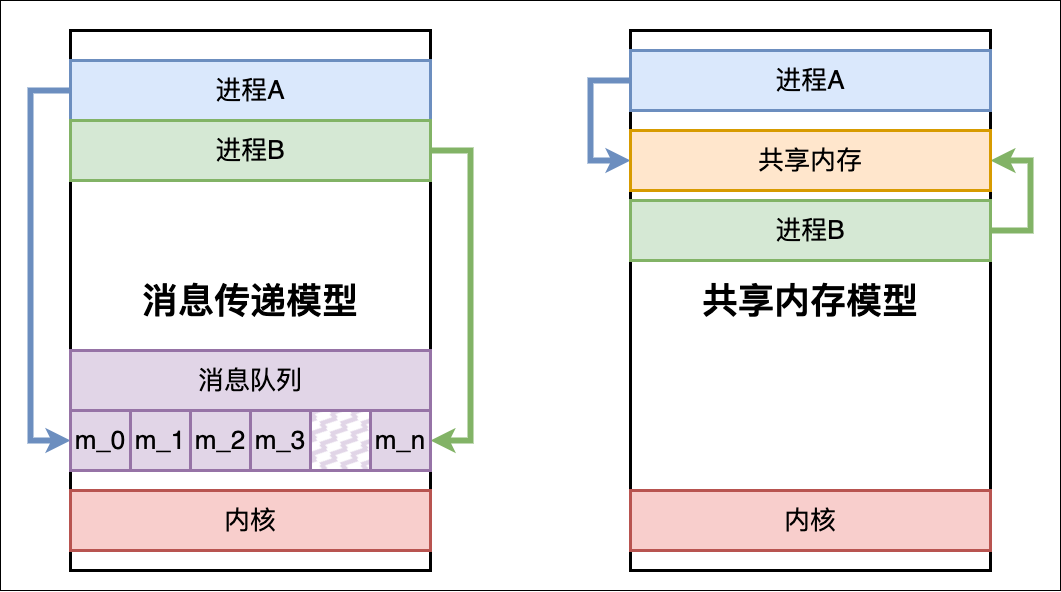

The diagram above was exported from draw.io. Its source (the exported page's mxGraphModel, read from the mxfile embedded in the PNG):
<mxGraphModel dx="1709" dy="1438" grid="1" gridSize="10" guides="1" tooltips="1" connect="1" arrows="1" fold="1" page="0" pageScale="1" pageWidth="827" pageHeight="1169" background="#ffffff" math="0" shadow="0">
  <root>
    <mxCell id="0" />
    <mxCell id="1" parent="0" />
    <mxCell id="fySOYtIsbOXyEwdVQYPK-34" value="" style="rounded=0;whiteSpace=wrap;html=1;" vertex="1" parent="1">
      <mxGeometry x="90" y="-50" width="1060" height="590" as="geometry" />
    </mxCell>
    <mxCell id="fySOYtIsbOXyEwdVQYPK-11" value="&lt;font style=&quot;font-size: 36px;&quot;&gt;&lt;b&gt;消息传递模型&lt;/b&gt;&lt;/font&gt;" style="rounded=0;whiteSpace=wrap;html=1;strokeWidth=3;" vertex="1" parent="1">
      <mxGeometry x="160" y="-20" width="360" height="540" as="geometry" />
    </mxCell>
    <mxCell id="fySOYtIsbOXyEwdVQYPK-12" style="edgeStyle=orthogonalEdgeStyle;rounded=0;orthogonalLoop=1;jettySize=auto;html=1;entryX=0;entryY=0.5;entryDx=0;entryDy=0;strokeWidth=6;fillColor=#dae8fc;strokeColor=#6c8ebf;" edge="1" parent="1" source="fySOYtIsbOXyEwdVQYPK-1" target="fySOYtIsbOXyEwdVQYPK-4">
      <mxGeometry relative="1" as="geometry">
        <Array as="points">
          <mxPoint x="120" y="40" />
          <mxPoint x="120" y="390" />
        </Array>
      </mxGeometry>
    </mxCell>
    <mxCell id="fySOYtIsbOXyEwdVQYPK-1" value="&lt;font style=&quot;font-size: 26px;&quot;&gt;进程A&lt;/font&gt;" style="rounded=0;whiteSpace=wrap;html=1;strokeWidth=3;fillColor=#dae8fc;strokeColor=#6c8ebf;" vertex="1" parent="1">
      <mxGeometry x="160" y="10" width="360" height="60" as="geometry" />
    </mxCell>
    <mxCell id="fySOYtIsbOXyEwdVQYPK-13" style="edgeStyle=orthogonalEdgeStyle;rounded=0;orthogonalLoop=1;jettySize=auto;html=1;entryX=1;entryY=0.5;entryDx=0;entryDy=0;strokeWidth=6;fillColor=#d5e8d4;strokeColor=#82b366;" edge="1" parent="1" source="fySOYtIsbOXyEwdVQYPK-2" target="fySOYtIsbOXyEwdVQYPK-9">
      <mxGeometry relative="1" as="geometry">
        <Array as="points">
          <mxPoint x="560" y="100" />
          <mxPoint x="560" y="390" />
        </Array>
      </mxGeometry>
    </mxCell>
    <mxCell id="fySOYtIsbOXyEwdVQYPK-2" value="&lt;font style=&quot;font-size: 26px;&quot;&gt;进程B&lt;/font&gt;" style="rounded=0;whiteSpace=wrap;html=1;strokeWidth=3;fillColor=#d5e8d4;strokeColor=#82b366;" vertex="1" parent="1">
      <mxGeometry x="160" y="70" width="360" height="60" as="geometry" />
    </mxCell>
    <mxCell id="fySOYtIsbOXyEwdVQYPK-3" value="&lt;span style=&quot;font-size: 26px;&quot;&gt;消息队列&lt;/span&gt;" style="rounded=0;whiteSpace=wrap;html=1;strokeWidth=3;fillColor=#e1d5e7;strokeColor=#9673a6;" vertex="1" parent="1">
      <mxGeometry x="160" y="300" width="360" height="60" as="geometry" />
    </mxCell>
    <mxCell id="fySOYtIsbOXyEwdVQYPK-4" value="&lt;font style=&quot;font-size: 26px;&quot;&gt;m_0&lt;/font&gt;" style="rounded=0;whiteSpace=wrap;html=1;strokeWidth=3;fillColor=#e1d5e7;strokeColor=#9673a6;" vertex="1" parent="1">
      <mxGeometry x="160" y="360" width="60" height="60" as="geometry" />
    </mxCell>
    <mxCell id="fySOYtIsbOXyEwdVQYPK-5" value="&lt;font style=&quot;font-size: 26px;&quot;&gt;m_1&lt;/font&gt;" style="rounded=0;whiteSpace=wrap;html=1;strokeWidth=3;fillColor=#e1d5e7;strokeColor=#9673a6;" vertex="1" parent="1">
      <mxGeometry x="220" y="360" width="60" height="60" as="geometry" />
    </mxCell>
    <mxCell id="fySOYtIsbOXyEwdVQYPK-6" value="&lt;font style=&quot;font-size: 26px;&quot;&gt;m_2&lt;/font&gt;" style="rounded=0;whiteSpace=wrap;html=1;strokeWidth=3;fillColor=#e1d5e7;strokeColor=#9673a6;" vertex="1" parent="1">
      <mxGeometry x="280" y="360" width="60" height="60" as="geometry" />
    </mxCell>
    <mxCell id="fySOYtIsbOXyEwdVQYPK-7" value="&lt;span style=&quot;font-size: 26px;&quot;&gt;m_3&lt;/span&gt;" style="rounded=0;whiteSpace=wrap;html=1;strokeWidth=3;fillColor=#e1d5e7;strokeColor=#9673a6;" vertex="1" parent="1">
      <mxGeometry x="340" y="360" width="60" height="60" as="geometry" />
    </mxCell>
    <mxCell id="fySOYtIsbOXyEwdVQYPK-8" value="" style="rounded=0;whiteSpace=wrap;html=1;strokeWidth=3;fillColor=#e1d5e7;strokeColor=#9673a6;fillStyle=zigzag-line;" vertex="1" parent="1">
      <mxGeometry x="400" y="360" width="60" height="60" as="geometry" />
    </mxCell>
    <mxCell id="fySOYtIsbOXyEwdVQYPK-9" value="&lt;font style=&quot;font-size: 26px;&quot;&gt;m_n&lt;/font&gt;" style="rounded=0;whiteSpace=wrap;html=1;strokeWidth=3;fillColor=#e1d5e7;strokeColor=#9673a6;" vertex="1" parent="1">
      <mxGeometry x="460" y="360" width="60" height="60" as="geometry" />
    </mxCell>
    <mxCell id="fySOYtIsbOXyEwdVQYPK-16" value="&lt;font style=&quot;font-size: 36px;&quot;&gt;&lt;b&gt;共享内存模型&lt;/b&gt;&lt;/font&gt;" style="rounded=0;whiteSpace=wrap;html=1;strokeWidth=3;" vertex="1" parent="1">
      <mxGeometry x="720" y="-20" width="360" height="540" as="geometry" />
    </mxCell>
    <mxCell id="fySOYtIsbOXyEwdVQYPK-32" style="edgeStyle=orthogonalEdgeStyle;rounded=0;orthogonalLoop=1;jettySize=auto;html=1;entryX=0;entryY=0.5;entryDx=0;entryDy=0;strokeWidth=6;fillColor=#dae8fc;strokeColor=#6c8ebf;" edge="1" parent="1" source="fySOYtIsbOXyEwdVQYPK-18" target="fySOYtIsbOXyEwdVQYPK-31">
      <mxGeometry relative="1" as="geometry">
        <Array as="points">
          <mxPoint x="680" y="30" />
          <mxPoint x="680" y="110" />
        </Array>
      </mxGeometry>
    </mxCell>
    <mxCell id="fySOYtIsbOXyEwdVQYPK-18" value="&lt;font style=&quot;font-size: 26px;&quot;&gt;进程A&lt;/font&gt;" style="rounded=0;whiteSpace=wrap;html=1;strokeWidth=3;fillColor=#dae8fc;strokeColor=#6c8ebf;" vertex="1" parent="1">
      <mxGeometry x="720" width="360" height="60" as="geometry" />
    </mxCell>
    <mxCell id="fySOYtIsbOXyEwdVQYPK-33" style="edgeStyle=orthogonalEdgeStyle;rounded=0;orthogonalLoop=1;jettySize=auto;html=1;entryX=1;entryY=0.5;entryDx=0;entryDy=0;strokeWidth=6;fillColor=#d5e8d4;strokeColor=#82b366;" edge="1" parent="1" source="fySOYtIsbOXyEwdVQYPK-20" target="fySOYtIsbOXyEwdVQYPK-31">
      <mxGeometry relative="1" as="geometry">
        <Array as="points">
          <mxPoint x="1120" y="180" />
          <mxPoint x="1120" y="110" />
        </Array>
      </mxGeometry>
    </mxCell>
    <mxCell id="fySOYtIsbOXyEwdVQYPK-20" value="&lt;font style=&quot;font-size: 26px;&quot;&gt;进程B&lt;/font&gt;" style="rounded=0;whiteSpace=wrap;html=1;strokeWidth=3;fillColor=#d5e8d4;strokeColor=#82b366;" vertex="1" parent="1">
      <mxGeometry x="720" y="150" width="360" height="60" as="geometry" />
    </mxCell>
    <mxCell id="fySOYtIsbOXyEwdVQYPK-28" value="&lt;font style=&quot;font-size: 26px;&quot;&gt;内核&lt;/font&gt;" style="rounded=0;whiteSpace=wrap;html=1;fillColor=#f8cecc;strokeColor=#b85450;strokeWidth=3;" vertex="1" parent="1">
      <mxGeometry x="160" y="440" width="360" height="60" as="geometry" />
    </mxCell>
    <mxCell id="fySOYtIsbOXyEwdVQYPK-29" value="&lt;font style=&quot;font-size: 26px;&quot;&gt;内核&lt;/font&gt;" style="rounded=0;whiteSpace=wrap;html=1;fillColor=#f8cecc;strokeColor=#b85450;strokeWidth=3;" vertex="1" parent="1">
      <mxGeometry x="720" y="440" width="360" height="60" as="geometry" />
    </mxCell>
    <mxCell id="fySOYtIsbOXyEwdVQYPK-31" value="&lt;span style=&quot;font-size: 26px;&quot;&gt;共享内存&lt;/span&gt;" style="rounded=0;whiteSpace=wrap;html=1;strokeWidth=3;fillColor=#ffe6cc;strokeColor=#d79b00;" vertex="1" parent="1">
      <mxGeometry x="720" y="80" width="360" height="60" as="geometry" />
    </mxCell>
  </root>
</mxGraphModel>